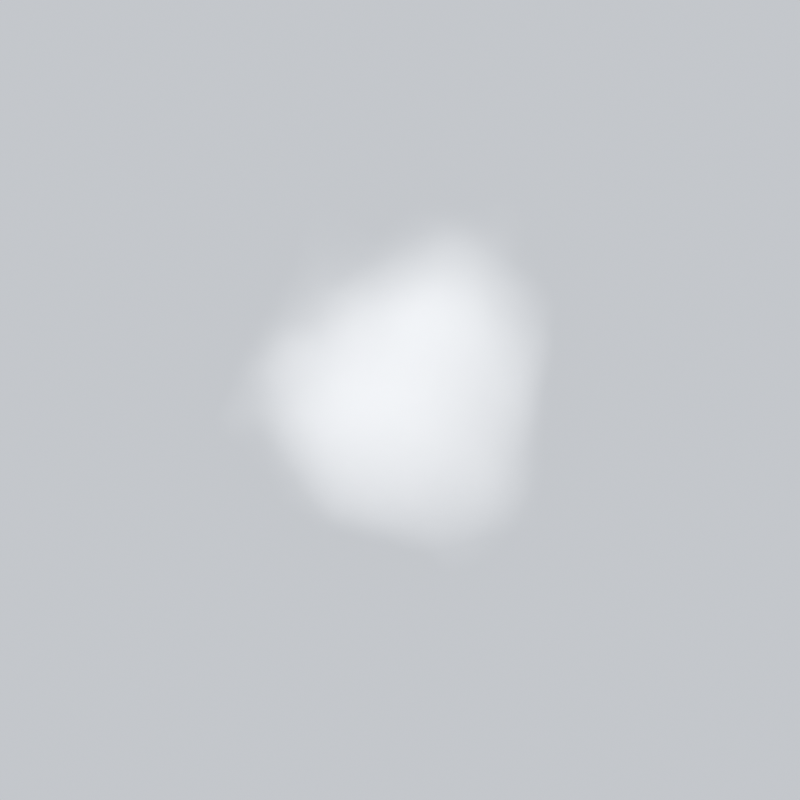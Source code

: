 # Source: DeathSmoke.blend  (saved by Blender 5.2.45; exported with 4.5.12 LTS)
import bpy
from mathutils import Matrix  # noqa: F401  (used for matrix-valued properties, if any)

bpy.ops.wm.read_factory_settings(use_empty=True)
scene = bpy.context.scene
scene.name = 'Scene'

# ---- collections
col_collection = bpy.data.collections.new('Collection'); scene.collection.children.link(col_collection)

# ---- materials (node trees are filled in below, after node groups)
mat_m_smokevolume = bpy.data.materials.new('M_SmokeVolume')

# ---- material node trees
mat_m_smokevolume.use_nodes = True; mat_m_smokevolume.node_tree.nodes.clear()
_N = mat_m_smokevolume.node_tree.nodes; _L = mat_m_smokevolume.node_tree.links
n0 = _N.new('ShaderNodeOutputMaterial'); n0.name = 'Material Output'; n0.location = (0, 0)
n1 = _N.new('ShaderNodeVolumePrincipled'); n1.name = 'Principled Volume'; n1.location = (0, 0)
n1.inputs[0].default_value = (1.0, 1.0, 1.0, 1.0)
n2 = _N.new('ShaderNodeTexCoord'); n2.name = 'Texture Coordinate'; n2.location = (0, 0)
n3 = _N.new('ShaderNodeTexNoise'); n3.name = 'Noise Texture'; n3.location = (0, 0)
n3.width = 160
n3.noise_dimensions = '4D'
n3.inputs[1].default_value = 1.4
n3.inputs[2].default_value = 1.5
n3.inputs[3].default_value = 2.5
n3.inputs[4].default_value = 0.45
n4 = _N.new('ShaderNodeVectorMath'); n4.name = 'Vector Math'; n4.location = (0, 0)
n4.operation = 'LENGTH'
n5 = _N.new('ShaderNodeMath'); n5.name = 'Math'; n5.location = (0, 0)
n5.operation = 'DIVIDE'
n5.inputs[1].default_value = 1.02
n6 = _N.new('ShaderNodeMath'); n6.name = 'Math.001'; n6.location = (0, 0)
n6.operation = 'SUBTRACT'
n6.inputs[0].default_value = 1.0
n7 = _N.new('ShaderNodeMath'); n7.name = 'Math.002'; n7.location = (0, 0)
n7.operation = 'MULTIPLY'
n7.inputs[1].default_value = 1.6
n8 = _N.new('ShaderNodeMath'); n8.name = 'Math.003'; n8.location = (0, 0)
n8.operation = 'MULTIPLY_ADD'
n8.inputs[1].default_value = 1.8
n8.inputs[2].default_value = -0.9
n9 = _N.new('ShaderNodeMath'); n9.name = 'Math.004'; n9.location = (0, 0)
n10 = _N.new('ShaderNodeMath'); n10.name = 'Math.005'; n10.location = (0, 0)
n10.operation = 'SUBTRACT'
n10.inputs[1].default_value = 0.95
n11 = _N.new('ShaderNodeMath'); n11.name = 'Math.006'; n11.location = (0, 0)
n11.operation = 'MAXIMUM'
n11.inputs[1].default_value = 0.0
n12 = _N.new('ShaderNodeMath'); n12.name = 'Math.007'; n12.location = (0, 0)
n12.operation = 'MULTIPLY'
n12.inputs[1].default_value = 5.6
_L.new(n2.outputs[3], n3.inputs[0])
_L.new(n2.outputs[3], n4.inputs[0])
_L.new(n4.outputs[1], n5.inputs[0])
_L.new(n5.outputs[0], n6.inputs[1])
_L.new(n6.outputs[0], n7.inputs[0])
_L.new(n3.outputs[0], n8.inputs[0])
_L.new(n7.outputs[0], n9.inputs[0])
_L.new(n8.outputs[0], n9.inputs[1])
_L.new(n9.outputs[0], n10.inputs[0])
_L.new(n10.outputs[0], n11.inputs[0])
_L.new(n11.outputs[0], n12.inputs[0])
_L.new(n12.outputs[0], n1.inputs[2])
_L.new(n1.outputs[0], n0.inputs[1])
n0.is_active_output = True

# ---- world
world_w = bpy.data.worlds.new('W'); scene.world = world_w
world_w.use_nodes = True; world_w.node_tree.nodes.clear()
_N = world_w.node_tree.nodes; _L = world_w.node_tree.links
n0 = _N.new('ShaderNodeBackground'); n0.name = 'Background'; n0.location = (-200, 100)
n0.inputs[0].default_value = (0.55, 0.57, 0.6, 1.0)
n1 = _N.new('ShaderNodeOutputWorld'); n1.name = 'World Output'; n1.location = (200, 100)
_L.new(n0.outputs[0], n1.inputs[0])
n1.is_active_output = True

# ---- cameras
cam_camera_001 = bpy.data.cameras.new('Camera.001')
cam_camera_001.type = 'ORTHO'
cam_camera_001.ortho_scale = 2.05

# ---- lights
light_sun = bpy.data.lights.new('Sun', 'SUN')
light_sun.energy = 5.0

# ---- meshes
me_cube_001 = bpy.data.meshes.new('Cube.001')
me_cube_001.from_pydata([(-1.0, -1.0, -1.0), (-1.0, -1.0, 1.0), (-1.0, 1.0, -1.0), (-1.0, 1.0, 1.0), (1.0, -1.0, -1.0), (1.0, -1.0, 1.0), (1.0, 1.0, -1.0), (1.0, 1.0, 1.0)], [], [(0, 1, 3, 2), (2, 3, 7, 6), (6, 7, 5, 4), (4, 5, 1, 0), (2, 6, 4, 0), (7, 3, 1, 5)])
_uv = me_cube_001.uv_layers.new(name='UVMap')
_uv.uv.foreach_set('vector', [0.375, 0.0, 0.625, 0.0, 0.625, 0.25, 0.375, 0.25, 0.375, 0.25, 0.625, 0.25, 0.625, 0.5, 0.375, 0.5, 0.375, 0.5, 0.625, 0.5, 0.625, 0.75, 0.375, 0.75, 0.375, 0.75, 0.625, 0.75, 0.625, 1.0, 0.375, 1.0, 0.125, 0.5, 0.375, 0.5, 0.375, 0.75, 0.125, 0.75, 0.625, 0.5, 0.875, 0.5, 0.875, 0.75, 0.625, 0.75])
me_cube_001.materials.append(mat_m_smokevolume)
me_cube_001.update()

# ---- objects
ob_smokedomain = bpy.data.objects.new('SmokeDomain', me_cube_001)
ob_sun = bpy.data.objects.new('Sun', light_sun)
ob_camera = bpy.data.objects.new('Camera', cam_camera_001)

# ---- transforms, parenting, visibility, modifiers, constraints
ob_smokedomain.location = (0.0, 0.0, 0.0)
ob_sun.location = (0.0, 0.0, 0.0)
ob_sun.rotation_euler = (0.6981, -0.4363, 0.0)
ob_camera.location = (0.0, -6.0, 0.0)
ob_camera.rotation_euler = (1.571, 0.0, 0.0)

# ---- collection membership
col_collection.objects.link(ob_smokedomain)
col_collection.objects.link(ob_sun)
col_collection.objects.link(ob_camera)

# ---- scene / render settings (as saved in the file)
scene.camera = ob_camera
scene.frame_start = 1; scene.frame_end = 250; scene.frame_set(1)
scene.render.engine = 'CYCLES'
scene.render.resolution_x = 256
scene.render.resolution_y = 256
scene.render.film_transparent = True
scene.render.bake_bias = 0.0
scene.render.bake_samples = 0
scene.render.compositor_device = 'GPU'
scene.cycles.samples = 128
scene.cycles.volume_bounces = 2
scene.eevee.use_volume_custom_range = False
scene.eevee.fast_gi_thickness_near = 0.1
scene.eevee.fast_gi_thickness_far = 0.0
scene.eevee.ray_tracing_options.screen_trace_thickness = 0.1
scene.view_settings.view_transform = 'Standard'
bpy.context.view_layer.update()
